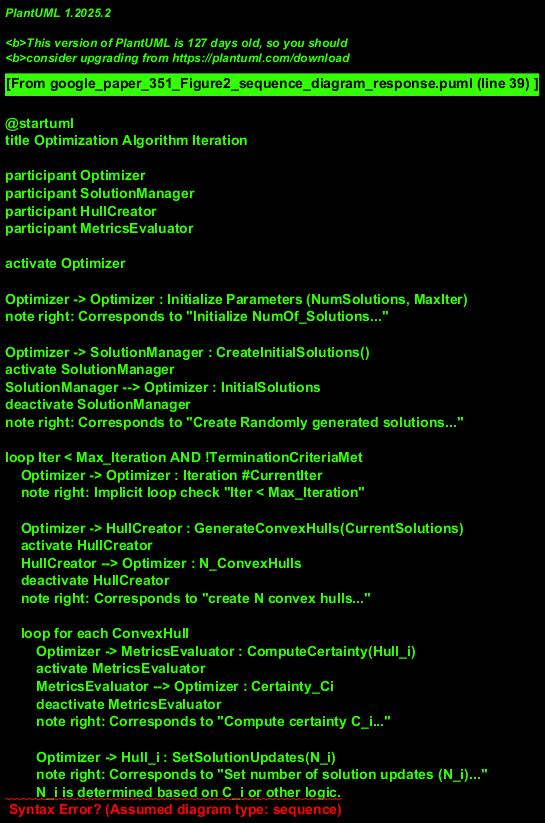

The diagram above was rendered by PlantUML. Its source (embedded in the PNG):
@startuml
title Optimization Algorithm Iteration

participant Optimizer
participant SolutionManager
participant HullCreator
participant MetricsEvaluator

activate Optimizer

Optimizer -> Optimizer : Initialize Parameters (NumSolutions, MaxIter)
note right: Corresponds to "Initialize NumOf_Solutions..."

Optimizer -> SolutionManager : CreateInitialSolutions()
activate SolutionManager
SolutionManager --> Optimizer : InitialSolutions
deactivate SolutionManager
note right: Corresponds to "Create Randomly generated solutions..."

loop Iter < Max_Iteration AND !TerminationCriteriaMet
    Optimizer -> Optimizer : Iteration #CurrentIter
    note right: Implicit loop check "Iter < Max_Iteration"

    Optimizer -> HullCreator : GenerateConvexHulls(CurrentSolutions)
    activate HullCreator
    HullCreator --> Optimizer : N_ConvexHulls
    deactivate HullCreator
    note right: Corresponds to "create N convex hulls..."

    loop for each ConvexHull
        Optimizer -> MetricsEvaluator : ComputeCertainty(Hull_i)
        activate MetricsEvaluator
        MetricsEvaluator --> Optimizer : Certainty_Ci
        deactivate MetricsEvaluator
        note right: Corresponds to "Compute certainty C_i..."

        Optimizer -> Hull_i : SetSolutionUpdates(N_i)
        note right: Corresponds to "Set number of solution updates (N_i)..."
        N_i is determined based on C_i or other logic.
        Assumption: N_i setter is part of Hull or Optimizer logic.

        Optimizer -> SolutionManager : UpdateSolutionsForHull(Hull_i, N_i)
        activate SolutionManager
        SolutionManager --> Optimizer : UpdatedSolutions
        deactivate SolutionManager
        note right: Corresponds to "For each hull i..."
    end

    Optimizer -> SolutionManager : RetainBestSolutions(MaxNumRetained)
    activate SolutionManager
    SolutionManager --> Optimizer : BestSolutions
    deactivate SolutionManager
    note right: Corresponds to "Retain 'Max_NumOf_Sol_Retained_In_Iter'..."

    Optimizer -> Optimizer : CheckTerminationCriteria()
    alt Termination Criteria Met OR Iter >= Max_Iteration
        Optimizer -> Optimizer : SignalTermination()
        note right: Algorithm concludes.
    else Not Terminated
        Optimizer -> Optimizer : IncrementIterationCounter()
    end
end

Optimizer -> Optimizer : OutputOptimalSolution()
note right: Corresponds to "Optimal Solution"

deactivate Optimizer
@enduml